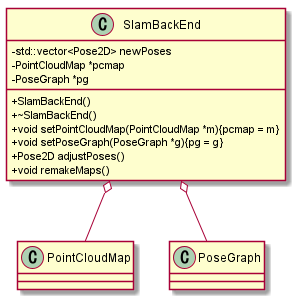

The diagram above was rendered by PlantUML. Its source (embedded in the PNG):
@startuml

skinparam classAttributeIconSize 0

class SlamBackEnd{
    - std::vector<Pose2D> newPoses
    - PointCloudMap *pcmap
    - PoseGraph *pg
    + SlamBackEnd()
    + ~SlamBackEnd()
    + void setPointCloudMap(PointCloudMap *m){pcmap = m}
    + void setPoseGraph(PoseGraph *g){pg = g}
    + Pose2D adjustPoses()
    + void remakeMaps()
}

SlamBackEnd o-- PointCloudMap
SlamBackEnd o-- PoseGraph

@enduml